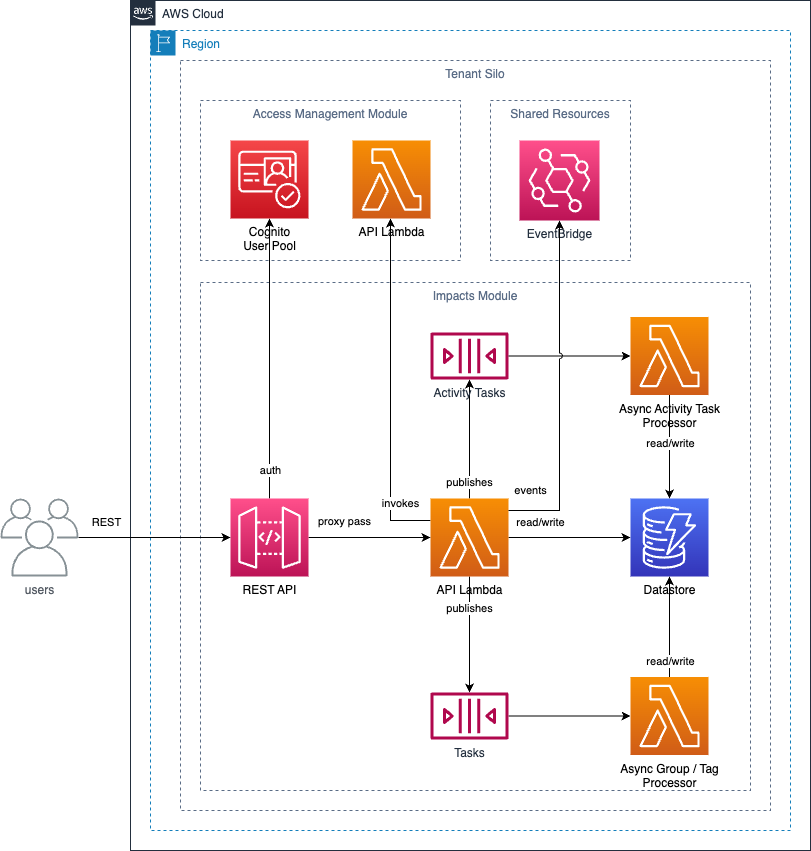

The diagram above was exported from draw.io. Its source (the exported page's mxGraphModel, read from the mxfile embedded in the PNG):
<mxGraphModel dx="1114" dy="1673" grid="1" gridSize="10" guides="1" tooltips="1" connect="1" arrows="1" fold="1" page="1" pageScale="1" pageWidth="1100" pageHeight="850" background="#ffffff" math="0" shadow="0">
  <root>
    <mxCell id="0" />
    <mxCell id="1" parent="0" />
    <mxCell id="42" value="Tenant Silo" style="fillColor=none;strokeColor=#5A6C86;dashed=1;verticalAlign=top;fontStyle=0;fontColor=#5A6C86;labelBackgroundColor=none;" parent="1" vertex="1">
      <mxGeometry x="210" y="50" width="590" height="750" as="geometry" />
    </mxCell>
    <mxCell id="43" value="Region" style="points=[[0,0],[0.25,0],[0.5,0],[0.75,0],[1,0],[1,0.25],[1,0.5],[1,0.75],[1,1],[0.75,1],[0.5,1],[0.25,1],[0,1],[0,0.75],[0,0.5],[0,0.25]];outlineConnect=0;gradientColor=none;html=1;whiteSpace=wrap;fontSize=12;fontStyle=0;container=1;pointerEvents=0;collapsible=0;recursiveResize=0;shape=mxgraph.aws4.group;grIcon=mxgraph.aws4.group_region;strokeColor=#147EBA;fillColor=none;verticalAlign=top;align=left;spacingLeft=30;fontColor=#147EBA;dashed=1;" parent="1" vertex="1">
      <mxGeometry x="180" y="20" width="640" height="800" as="geometry" />
    </mxCell>
    <mxCell id="44" value="AWS Cloud" style="points=[[0,0],[0.25,0],[0.5,0],[0.75,0],[1,0],[1,0.25],[1,0.5],[1,0.75],[1,1],[0.75,1],[0.5,1],[0.25,1],[0,1],[0,0.75],[0,0.5],[0,0.25]];outlineConnect=0;gradientColor=none;html=1;whiteSpace=wrap;fontSize=12;fontStyle=0;container=1;pointerEvents=0;collapsible=0;recursiveResize=0;shape=mxgraph.aws4.group;grIcon=mxgraph.aws4.group_aws_cloud_alt;strokeColor=#232F3E;fillColor=none;verticalAlign=top;align=left;spacingLeft=30;fontColor=#232F3E;dashed=0;" parent="1" vertex="1">
      <mxGeometry x="160" y="-10" width="680" height="850" as="geometry" />
    </mxCell>
    <mxCell id="aaWiERCUlSNiqH8K9m5D-63" value="Access Management Module" style="fillColor=none;strokeColor=#5A6C86;dashed=1;verticalAlign=top;fontStyle=0;fontColor=#5A6C86;labelBackgroundColor=none;" parent="44" vertex="1">
      <mxGeometry x="70" y="100" width="260" height="160" as="geometry" />
    </mxCell>
    <mxCell id="39" value="Impacts Module" style="fillColor=none;strokeColor=#5A6C86;dashed=1;verticalAlign=top;fontStyle=0;fontColor=#5A6C86;labelBackgroundColor=none;" parent="44" vertex="1">
      <mxGeometry x="70" y="282" width="550" height="508" as="geometry" />
    </mxCell>
    <mxCell id="28" value="read/write" style="edgeStyle=none;html=1;strokeColor=#000000;labelBackgroundColor=none;fontColor=#000000;" parent="44" source="24" target="27" edge="1">
      <mxGeometry x="-0.4754" y="15" relative="1" as="geometry">
        <mxPoint as="offset" />
      </mxGeometry>
    </mxCell>
    <mxCell id="aaWiERCUlSNiqH8K9m5D-49" value="publishes" style="rounded=0;orthogonalLoop=1;jettySize=auto;html=1;" parent="44" source="24" target="aaWiERCUlSNiqH8K9m5D-46" edge="1">
      <mxGeometry x="-0.7311" relative="1" as="geometry">
        <mxPoint as="offset" />
      </mxGeometry>
    </mxCell>
    <mxCell id="aaWiERCUlSNiqH8K9m5D-50" value="publishes" style="edgeStyle=none;rounded=0;orthogonalLoop=1;jettySize=auto;html=1;" parent="44" source="24" target="o31jzJOnQ2RsSFP5l26K-45" edge="1">
      <mxGeometry x="-0.4525" relative="1" as="geometry">
        <mxPoint as="offset" />
      </mxGeometry>
    </mxCell>
    <mxCell id="CNiMXaQ_uTNjJSIBAIF0-45" value="invokes" style="edgeStyle=orthogonalEdgeStyle;rounded=0;orthogonalLoop=1;jettySize=auto;html=1;" edge="1" parent="44" source="24" target="CNiMXaQ_uTNjJSIBAIF0-44">
      <mxGeometry x="-0.6685" y="-10" relative="1" as="geometry">
        <Array as="points">
          <mxPoint x="260" y="520" />
        </Array>
        <mxPoint as="offset" />
      </mxGeometry>
    </mxCell>
    <mxCell id="24" value="API Lambda" style="sketch=0;points=[[0,0,0],[0.25,0,0],[0.5,0,0],[0.75,0,0],[1,0,0],[0,1,0],[0.25,1,0],[0.5,1,0],[0.75,1,0],[1,1,0],[0,0.25,0],[0,0.5,0],[0,0.75,0],[1,0.25,0],[1,0.5,0],[1,0.75,0]];outlineConnect=0;fontColor=#000000;gradientColor=#F78E04;gradientDirection=north;fillColor=#D05C17;strokeColor=#ffffff;dashed=0;verticalLabelPosition=bottom;verticalAlign=top;align=center;html=1;fontSize=12;fontStyle=0;aspect=fixed;shape=mxgraph.aws4.resourceIcon;resIcon=mxgraph.aws4.lambda;labelBackgroundColor=none;" parent="44" vertex="1">
      <mxGeometry x="300" y="498" width="78" height="78" as="geometry" />
    </mxCell>
    <mxCell id="26" value="proxy pass" style="edgeStyle=none;html=1;strokeColor=#000000;fontColor=#000000;labelBackgroundColor=none;" parent="44" source="25" target="24" edge="1">
      <mxGeometry x="-0.418" y="16" relative="1" as="geometry">
        <mxPoint x="261" y="527" as="targetPoint" />
        <mxPoint as="offset" />
      </mxGeometry>
    </mxCell>
    <mxCell id="aaWiERCUlSNiqH8K9m5D-60" value="auth" style="edgeStyle=none;rounded=0;orthogonalLoop=1;jettySize=auto;html=1;" parent="44" source="25" target="29" edge="1">
      <mxGeometry x="-0.8" y="-1" relative="1" as="geometry">
        <mxPoint x="139" y="270" as="targetPoint" />
        <mxPoint as="offset" />
      </mxGeometry>
    </mxCell>
    <mxCell id="25" value="REST API" style="sketch=0;points=[[0,0,0],[0.25,0,0],[0.5,0,0],[0.75,0,0],[1,0,0],[0,1,0],[0.25,1,0],[0.5,1,0],[0.75,1,0],[1,1,0],[0,0.25,0],[0,0.5,0],[0,0.75,0],[1,0.25,0],[1,0.5,0],[1,0.75,0]];outlineConnect=0;fontColor=#000000;gradientColor=#FF4F8B;gradientDirection=north;fillColor=#BC1356;strokeColor=#ffffff;dashed=0;verticalLabelPosition=bottom;verticalAlign=top;align=center;html=1;fontSize=12;fontStyle=0;aspect=fixed;shape=mxgraph.aws4.resourceIcon;resIcon=mxgraph.aws4.api_gateway;labelBackgroundColor=none;" parent="44" vertex="1">
      <mxGeometry x="100" y="498" width="78" height="78" as="geometry" />
    </mxCell>
    <mxCell id="41" value="REST" style="edgeStyle=none;html=1;labelBackgroundColor=none;fontColor=#000000;strokeColor=#000000;" parent="44" source="40" target="25" edge="1">
      <mxGeometry x="-0.6328" y="15" relative="1" as="geometry">
        <mxPoint x="-20" y="507" as="targetPoint" />
        <mxPoint as="offset" />
      </mxGeometry>
    </mxCell>
    <mxCell id="40" value="users" style="sketch=0;outlineConnect=0;gradientColor=none;fontColor=#545B64;strokeColor=none;fillColor=#879196;dashed=0;verticalLabelPosition=bottom;verticalAlign=top;align=center;html=1;fontSize=12;fontStyle=0;aspect=fixed;shape=mxgraph.aws4.illustration_users;pointerEvents=1;labelBackgroundColor=none;" parent="44" vertex="1">
      <mxGeometry x="-130" y="498" width="78" height="78" as="geometry" />
    </mxCell>
    <mxCell id="29" value="Cognito&lt;br&gt;User Pool" style="sketch=0;points=[[0,0,0],[0.25,0,0],[0.5,0,0],[0.75,0,0],[1,0,0],[0,1,0],[0.25,1,0],[0.5,1,0],[0.75,1,0],[1,1,0],[0,0.25,0],[0,0.5,0],[0,0.75,0],[1,0.25,0],[1,0.5,0],[1,0.75,0]];outlineConnect=0;fontColor=#000000;gradientColor=#F54749;gradientDirection=north;fillColor=#C7131F;strokeColor=#ffffff;dashed=0;verticalLabelPosition=bottom;verticalAlign=top;align=center;html=1;fontSize=12;fontStyle=0;aspect=fixed;shape=mxgraph.aws4.resourceIcon;resIcon=mxgraph.aws4.cognito;labelBackgroundColor=none;" parent="44" vertex="1">
      <mxGeometry x="100" y="140" width="78" height="78" as="geometry" />
    </mxCell>
    <mxCell id="27" value="Datastore" style="sketch=0;points=[[0,0,0],[0.25,0,0],[0.5,0,0],[0.75,0,0],[1,0,0],[0,1,0],[0.25,1,0],[0.5,1,0],[0.75,1,0],[1,1,0],[0,0.25,0],[0,0.5,0],[0,0.75,0],[1,0.25,0],[1,0.5,0],[1,0.75,0]];outlineConnect=0;fontColor=#000000;gradientColor=#4D72F3;gradientDirection=north;fillColor=#3334B9;strokeColor=#ffffff;dashed=0;verticalLabelPosition=bottom;verticalAlign=top;align=center;html=1;fontSize=12;fontStyle=0;aspect=fixed;shape=mxgraph.aws4.resourceIcon;resIcon=mxgraph.aws4.dynamodb;labelBackgroundColor=none;" parent="44" vertex="1">
      <mxGeometry x="500" y="498" width="78" height="78" as="geometry" />
    </mxCell>
    <mxCell id="aaWiERCUlSNiqH8K9m5D-46" value="Activity Tasks" style="sketch=0;outlineConnect=0;fontColor=#232F3E;gradientColor=none;fillColor=#B0084D;strokeColor=none;dashed=0;verticalLabelPosition=bottom;verticalAlign=top;align=center;html=1;fontSize=12;fontStyle=0;aspect=fixed;pointerEvents=1;shape=mxgraph.aws4.queue;" parent="44" vertex="1">
      <mxGeometry x="300" y="332" width="78" height="47" as="geometry" />
    </mxCell>
    <mxCell id="qqQo_GVdJuxHSNRaLkak-44" style="edgeStyle=orthogonalEdgeStyle;rounded=0;orthogonalLoop=1;jettySize=auto;html=1;" parent="44" source="o31jzJOnQ2RsSFP5l26K-45" target="o31jzJOnQ2RsSFP5l26K-48" edge="1">
      <mxGeometry relative="1" as="geometry" />
    </mxCell>
    <mxCell id="o31jzJOnQ2RsSFP5l26K-45" value="Tasks" style="sketch=0;outlineConnect=0;fontColor=#232F3E;gradientColor=none;fillColor=#B0084D;strokeColor=none;dashed=0;verticalLabelPosition=bottom;verticalAlign=top;align=center;html=1;fontSize=12;fontStyle=0;aspect=fixed;pointerEvents=1;shape=mxgraph.aws4.queue;" parent="44" vertex="1">
      <mxGeometry x="300" y="692" width="78" height="47" as="geometry" />
    </mxCell>
    <mxCell id="o31jzJOnQ2RsSFP5l26K-46" value="Async Activity Task&lt;br&gt;Processor" style="sketch=0;points=[[0,0,0],[0.25,0,0],[0.5,0,0],[0.75,0,0],[1,0,0],[0,1,0],[0.25,1,0],[0.5,1,0],[0.75,1,0],[1,1,0],[0,0.25,0],[0,0.5,0],[0,0.75,0],[1,0.25,0],[1,0.5,0],[1,0.75,0]];outlineConnect=0;fontColor=#000000;gradientColor=#F78E04;gradientDirection=north;fillColor=#D05C17;strokeColor=#ffffff;dashed=0;verticalLabelPosition=bottom;verticalAlign=top;align=center;html=1;fontSize=12;fontStyle=0;aspect=fixed;shape=mxgraph.aws4.resourceIcon;resIcon=mxgraph.aws4.lambda;labelBackgroundColor=none;" parent="44" vertex="1">
      <mxGeometry x="500" y="316.5" width="78" height="78" as="geometry" />
    </mxCell>
    <mxCell id="aaWiERCUlSNiqH8K9m5D-53" style="edgeStyle=none;rounded=0;orthogonalLoop=1;jettySize=auto;html=1;" parent="44" source="aaWiERCUlSNiqH8K9m5D-46" target="o31jzJOnQ2RsSFP5l26K-46" edge="1">
      <mxGeometry relative="1" as="geometry" />
    </mxCell>
    <mxCell id="aaWiERCUlSNiqH8K9m5D-59" value="read/write" style="edgeStyle=none;rounded=0;orthogonalLoop=1;jettySize=auto;html=1;" parent="44" source="o31jzJOnQ2RsSFP5l26K-46" target="27" edge="1">
      <mxGeometry x="-0.0821" y="1" relative="1" as="geometry">
        <mxPoint as="offset" />
      </mxGeometry>
    </mxCell>
    <mxCell id="aaWiERCUlSNiqH8K9m5D-58" value="read/write" style="edgeStyle=none;rounded=0;orthogonalLoop=1;jettySize=auto;html=1;" parent="44" source="o31jzJOnQ2RsSFP5l26K-48" target="27" edge="1">
      <mxGeometry x="-0.6716" y="-1" relative="1" as="geometry">
        <mxPoint y="1" as="offset" />
      </mxGeometry>
    </mxCell>
    <mxCell id="o31jzJOnQ2RsSFP5l26K-48" value="Async Group / Tag&lt;br&gt;Processor" style="sketch=0;points=[[0,0,0],[0.25,0,0],[0.5,0,0],[0.75,0,0],[1,0,0],[0,1,0],[0.25,1,0],[0.5,1,0],[0.75,1,0],[1,1,0],[0,0.25,0],[0,0.5,0],[0,0.75,0],[1,0.25,0],[1,0.5,0],[1,0.75,0]];outlineConnect=0;fontColor=#000000;gradientColor=#F78E04;gradientDirection=north;fillColor=#D05C17;strokeColor=#ffffff;dashed=0;verticalLabelPosition=bottom;verticalAlign=top;align=center;html=1;fontSize=12;fontStyle=0;aspect=fixed;shape=mxgraph.aws4.resourceIcon;resIcon=mxgraph.aws4.lambda;labelBackgroundColor=none;" parent="44" vertex="1">
      <mxGeometry x="500" y="676.5" width="78" height="78" as="geometry" />
    </mxCell>
    <mxCell id="CNiMXaQ_uTNjJSIBAIF0-44" value="API Lambda" style="sketch=0;points=[[0,0,0],[0.25,0,0],[0.5,0,0],[0.75,0,0],[1,0,0],[0,1,0],[0.25,1,0],[0.5,1,0],[0.75,1,0],[1,1,0],[0,0.25,0],[0,0.5,0],[0,0.75,0],[1,0.25,0],[1,0.5,0],[1,0.75,0]];outlineConnect=0;fontColor=#000000;gradientColor=#F78E04;gradientDirection=north;fillColor=#D05C17;strokeColor=#ffffff;dashed=0;verticalLabelPosition=bottom;verticalAlign=top;align=center;html=1;fontSize=12;fontStyle=0;aspect=fixed;shape=mxgraph.aws4.resourceIcon;resIcon=mxgraph.aws4.lambda;labelBackgroundColor=none;" vertex="1" parent="44">
      <mxGeometry x="222" y="140" width="78" height="78" as="geometry" />
    </mxCell>
    <mxCell id="CNiMXaQ_uTNjJSIBAIF0-46" value="Shared Resources" style="fillColor=none;strokeColor=#5A6C86;dashed=1;verticalAlign=top;fontStyle=0;fontColor=#5A6C86;labelBackgroundColor=none;" vertex="1" parent="1">
      <mxGeometry x="520" y="90" width="140" height="160" as="geometry" />
    </mxCell>
    <mxCell id="CNiMXaQ_uTNjJSIBAIF0-47" value="EventBridge" style="sketch=0;points=[[0,0,0],[0.25,0,0],[0.5,0,0],[0.75,0,0],[1,0,0],[0,1,0],[0.25,1,0],[0.5,1,0],[0.75,1,0],[1,1,0],[0,0.25,0],[0,0.5,0],[0,0.75,0],[1,0.25,0],[1,0.5,0],[1,0.75,0]];outlineConnect=0;fontColor=#232F3E;gradientColor=#FF4F8B;gradientDirection=north;fillColor=#BC1356;strokeColor=#ffffff;dashed=0;verticalLabelPosition=bottom;verticalAlign=top;align=center;html=1;fontSize=12;fontStyle=0;aspect=fixed;shape=mxgraph.aws4.resourceIcon;resIcon=mxgraph.aws4.eventbridge;" vertex="1" parent="1">
      <mxGeometry x="549" y="130" width="80" height="80" as="geometry" />
    </mxCell>
    <mxCell id="CNiMXaQ_uTNjJSIBAIF0-48" value="events" style="edgeStyle=orthogonalEdgeStyle;rounded=0;orthogonalLoop=1;jettySize=auto;html=1;jumpStyle=arc;" edge="1" parent="1" source="24" target="CNiMXaQ_uTNjJSIBAIF0-47">
      <mxGeometry x="-0.871" y="20" relative="1" as="geometry">
        <Array as="points">
          <mxPoint x="589" y="500" />
        </Array>
        <mxPoint as="offset" />
      </mxGeometry>
    </mxCell>
  </root>
</mxGraphModel>